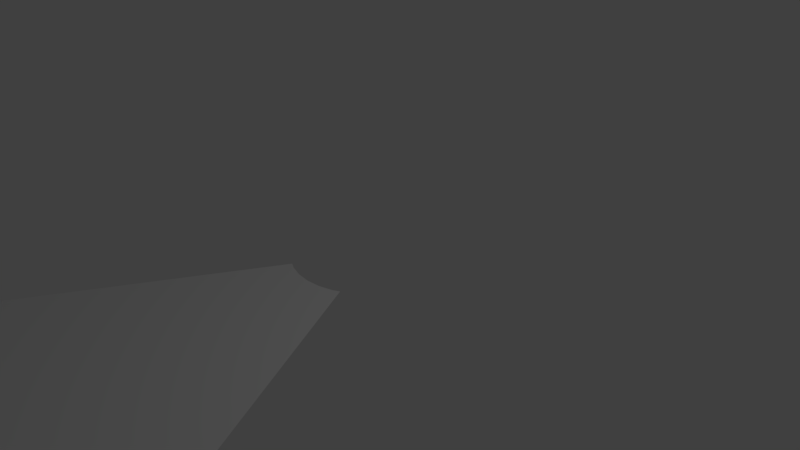 # Source: Cone2.blend  (saved by Blender 2.79.0; exported with 4.5.12 LTS)
import bpy
from mathutils import Matrix  # noqa: F401  (used for matrix-valued properties, if any)

bpy.ops.wm.read_factory_settings(use_empty=True)
scene = bpy.context.scene
scene.name = 'Scene'

# ---- collections
col_collection_1 = bpy.data.collections.new('Collection 1'); scene.collection.children.link(col_collection_1)

# ---- world
world_world = bpy.data.worlds.new('World'); scene.world = world_world
world_world.color = (0.05088, 0.05088, 0.05088)
world_world.use_sun_shadow = False
world_world.sun_shadow_jitter_overblur = 0.0
world_world.cycles.sampling_method = 'MANUAL'

# ---- cameras
cam_camera = bpy.data.cameras.new('Camera')
cam_camera.clip_end = 100.0
cam_camera.lens = 35.0
cam_camera.sensor_width = 32.0
cam_camera.sensor_height = 18.0
cam_camera.ortho_scale = 7.314
cam_camera.dof.focus_distance = 0.0
cam_camera.dof.aperture_fstop = 128.0

# ---- lights
light_lamp = bpy.data.lights.new('Lamp', 'POINT')
light_lamp.transmission_factor = 0.0
light_lamp.cutoff_distance = 30.0
light_lamp.energy = 100.0
light_lamp.shadow_buffer_clip_start = 1.001
light_lamp.shadow_soft_size = 0.1
light_lamp.shadow_maximum_resolution = 0.006
light_lamp.use_absolute_resolution = True

# ---- meshes
me_circle_001 = bpy.data.meshes.new('Circle.001')
me_circle_001.from_pydata([(-0.3827, 4.038e-08, 0.9239), (-0.1951, 4.287e-08, 0.9808), (3.258e-07, 4.371e-08, 1.0), (0.1951, 4.287e-08, 0.9808), (0.3827, 4.038e-08, 0.9239), (-0.4691, 3.836e-08, 0.8777), (-0.2889, 4.163e-08, 0.9523), (-0.09754, 4.329e-08, 0.9904), (0.09755, 4.329e-08, 0.9904), (0.2889, 4.163e-08, 0.9523), (0.4691, 3.836e-08, 0.8777), (-2.381, 2.512e-07, 5.747), (-1.214, 2.667e-07, 6.101), (2.532e-06, 2.719e-07, 6.221), (1.214, 2.667e-07, 6.101), (2.381, 2.512e-07, 5.747), (-2.918, 2.387e-07, 5.46), (-1.797, 2.59e-07, 5.924), (-0.6068, 2.693e-07, 6.161), (0.6068, 2.693e-07, 6.161), (1.797, 2.59e-07, 5.924), (2.918, 2.387e-07, 5.46)], [], [(6, 0, 11, 17), (7, 1, 12, 18), (8, 2, 13, 19), (9, 3, 14, 20), (10, 4, 15, 21), (0, 5, 16, 11), (1, 6, 17, 12), (2, 7, 18, 13), (3, 8, 19, 14), (4, 9, 20, 15)])
me_circle_001.use_remesh_preserve_volume = False
me_circle_001.use_remesh_preserve_attributes = False
me_circle_001.use_mirror_vertex_groups = False
me_circle_001.update()

# ---- objects
ob_cone2 = bpy.data.objects.new('Cone2', me_circle_001)
ob_lamp = bpy.data.objects.new('Lamp', light_lamp)
ob_camera = bpy.data.objects.new('Camera', cam_camera)

# ---- transforms, parenting, visibility, modifiers, constraints
ob_cone2.location = (0.0, 0.0, 0.0)
ob_cone2.rotation_euler = (1.571, 0.0, 0.0)
ob_cone2.lineart.crease_threshold = 0.0
ob_lamp.location = (4.076, 1.005, 5.904)
ob_lamp.rotation_euler = (0.6503, 0.05522, 1.866)
ob_lamp.lock_rotations_4d = False
ob_lamp.empty_display_type = 'ARROWS'
ob_lamp.color = (0.0, 0.0, 0.0, 0.0)
ob_lamp.lineart.crease_threshold = 0.0
ob_camera.location = (7.481, -6.508, 5.344)
ob_camera.rotation_euler = (1.109, 0.0, 0.8149)
ob_camera.lock_rotations_4d = False
ob_camera.empty_display_type = 'ARROWS'
ob_camera.color = (0.0, 0.0, 0.0, 0.0)
ob_camera.display_type = 'WIRE'
ob_camera.lineart.crease_threshold = 0.0

# ---- collection membership
col_collection_1.objects.link(ob_cone2)
col_collection_1.objects.link(ob_lamp)
col_collection_1.objects.link(ob_camera)

# ---- scene / render settings (as saved in the file)
scene.camera = ob_camera
scene.frame_start = 1; scene.frame_end = 250; scene.frame_set(23)
scene.render.engine = 'BLENDER_EEVEE_NEXT'
scene.render.resolution_percentage = 50
scene.render.dither_intensity = 0.0
scene.cycles.use_denoising = False
scene.cycles.samples = 128
scene.cycles.sampling_pattern = 'TABULATED_SOBOL'
scene.cycles.use_adaptive_sampling = False
scene.cycles.use_light_tree = False
scene.cycles.blur_glossy = 0.0
scene.cycles.sample_clamp_indirect = 0.0
scene.view_settings.view_transform = 'Standard'
bpy.context.view_layer.update()
